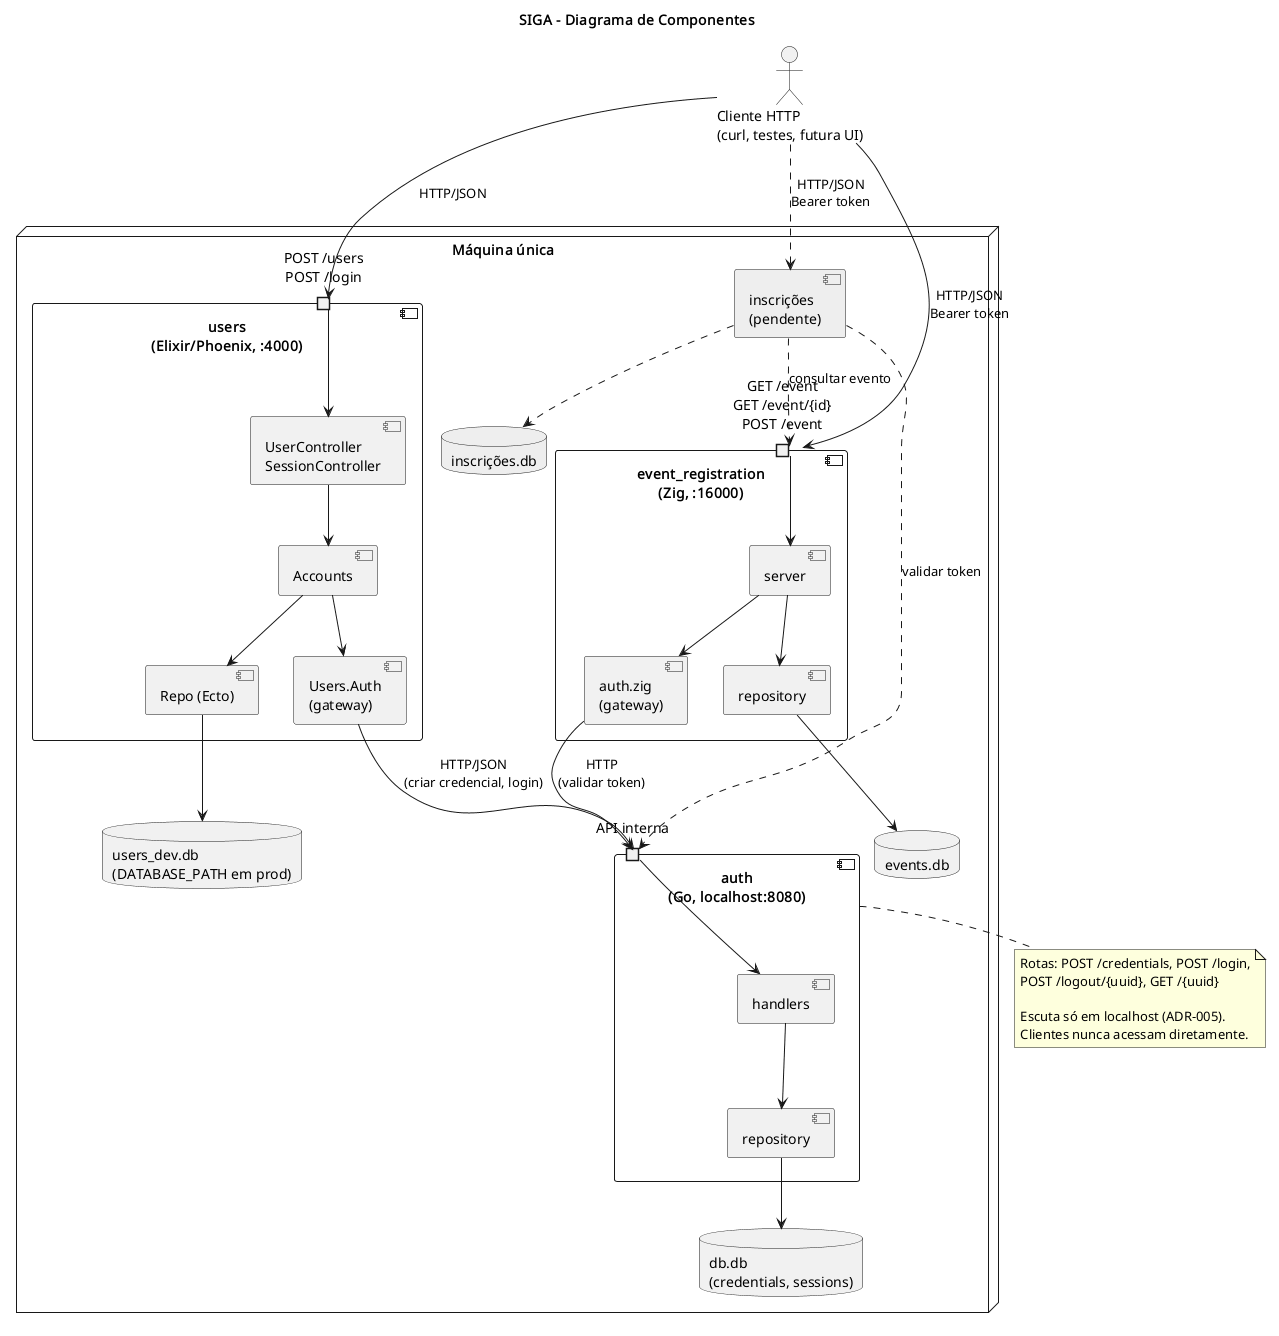

The diagram above was rendered by PlantUML. Its source (embedded in the PNG):
@startuml componentes
title SIGA - Diagrama de Componentes

skinparam componentStyle uml2

actor "Cliente HTTP\n(curl, testes, futura UI)" as Cliente

node "Máquina única" {

  component "users\n(Elixir/Phoenix, :4000)" as Users {
    portin "POST /users\nPOST /login" as UsersApi
    [UserController\nSessionController] as UCtrl
    [Accounts] as UAcc
    [Users.Auth\n(gateway)] as UGw
    [Repo (Ecto)] as URepo
    UsersApi --> UCtrl
    UCtrl --> UAcc
    UAcc --> URepo
    UAcc --> UGw
  }

  component "event_registration\n(Zig, :16000)" as Events {
    portin "GET /event\nGET /event/{id}\nPOST /event" as EventsApi
    [server] as EServer
    [auth.zig\n(gateway)] as EGw
    [repository] as ERepo
    EventsApi --> EServer
    EServer --> EGw
    EServer --> ERepo
  }

  component "auth\n(Go, localhost:8080)" as Auth {
    portin "API interna" as AuthApi
    [handlers] as AHandlers
    [repository] as ARepo
    AuthApi --> AHandlers
    AHandlers --> ARepo
  }

  component "inscrições\n(pendente)" as Reg #EEEEEE

  database "users_dev.db\n(DATABASE_PATH em prod)" as UDb
  database "events.db" as EDb
  database "db.db\n(credentials, sessions)" as ADb
  database "inscrições.db" as RDb #EEEEEE

  URepo --> UDb
  ERepo --> EDb
  ARepo --> ADb
  Reg ..> RDb
}

Cliente --> UsersApi : HTTP/JSON
Cliente --> EventsApi : HTTP/JSON\nBearer token
Cliente ..> Reg : HTTP/JSON\nBearer token

UGw --> AuthApi : HTTP/JSON\n(criar credencial, login)
EGw --> AuthApi : HTTP\n(validar token)
Reg ..> AuthApi : validar token
Reg ..> EventsApi : consultar evento

note right of Auth
  Rotas: POST /credentials, POST /login,
  POST /logout/{uuid}, GET /{uuid}

  Escuta só em localhost (ADR-005).
  Clientes nunca acessam diretamente.
end note

@enduml